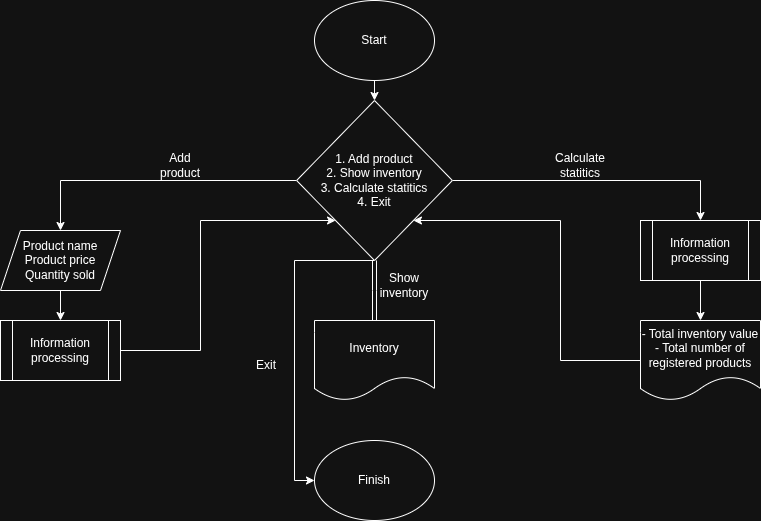

The diagram above was exported from draw.io. Its source (the exported page's mxGraphModel, read from the mxfile embedded in the PNG):
<mxGraphModel dx="1360" dy="793" grid="1" gridSize="10" guides="1" tooltips="1" connect="1" arrows="1" fold="1" page="1" pageScale="1" pageWidth="827" pageHeight="1169" math="0" shadow="0">
  <root>
    <mxCell id="0" />
    <mxCell id="1" parent="0" />
    <mxCell id="9o2UkPD4BxGxj6bQYyoE-10" edge="1" parent="1" source="sq0VOyUTtgsxnRyWvcHg-1" style="edgeStyle=orthogonalEdgeStyle;rounded=0;orthogonalLoop=1;jettySize=auto;html=1;" target="9o2UkPD4BxGxj6bQYyoE-9" value="">
      <mxGeometry relative="1" as="geometry" />
    </mxCell>
    <mxCell id="sq0VOyUTtgsxnRyWvcHg-1" parent="1" style="ellipse;whiteSpace=wrap;html=1;" value="Start" vertex="1">
      <mxGeometry height="80" width="120" x="354" as="geometry" />
    </mxCell>
    <mxCell id="9o2UkPD4BxGxj6bQYyoE-17" edge="1" parent="1" source="zxFgPjKWyuiwMiczYo2w-3" style="edgeStyle=orthogonalEdgeStyle;rounded=0;orthogonalLoop=1;jettySize=auto;html=1;exitX=0.5;exitY=1;exitDx=0;exitDy=0;" target="9o2UkPD4BxGxj6bQYyoE-14" value="">
      <mxGeometry relative="1" as="geometry">
        <mxPoint x="100" y="300" as="sourcePoint" />
      </mxGeometry>
    </mxCell>
    <mxCell id="9o2UkPD4BxGxj6bQYyoE-16" edge="1" parent="1" source="9o2UkPD4BxGxj6bQYyoE-9" style="edgeStyle=orthogonalEdgeStyle;rounded=0;orthogonalLoop=1;jettySize=auto;html=1;exitX=0;exitY=0.5;exitDx=0;exitDy=0;entryX=0.5;entryY=0;entryDx=0;entryDy=0;" target="zxFgPjKWyuiwMiczYo2w-3">
      <mxGeometry relative="1" as="geometry">
        <Array as="points">
          <mxPoint x="100" y="180" />
        </Array>
        <mxPoint x="100" y="220" as="targetPoint" />
      </mxGeometry>
    </mxCell>
    <mxCell id="9o2UkPD4BxGxj6bQYyoE-20" edge="1" parent="1" source="9o2UkPD4BxGxj6bQYyoE-9" style="edgeStyle=orthogonalEdgeStyle;shape=link;rounded=0;orthogonalLoop=1;jettySize=auto;html=1;" target="9o2UkPD4BxGxj6bQYyoE-19" value="">
      <mxGeometry relative="1" as="geometry" />
    </mxCell>
    <mxCell id="9o2UkPD4BxGxj6bQYyoE-26" edge="1" parent="1" source="9o2UkPD4BxGxj6bQYyoE-9" style="edgeStyle=orthogonalEdgeStyle;rounded=0;orthogonalLoop=1;jettySize=auto;html=1;exitX=1;exitY=0.5;exitDx=0;exitDy=0;entryX=0.5;entryY=0;entryDx=0;entryDy=0;" target="9o2UkPD4BxGxj6bQYyoE-24">
      <mxGeometry relative="1" as="geometry" />
    </mxCell>
    <mxCell id="zxFgPjKWyuiwMiczYo2w-6" edge="1" parent="1" source="9o2UkPD4BxGxj6bQYyoE-9" style="edgeStyle=orthogonalEdgeStyle;rounded=0;orthogonalLoop=1;jettySize=auto;html=1;exitX=0.5;exitY=1;exitDx=0;exitDy=0;entryX=0;entryY=0.5;entryDx=0;entryDy=0;" target="zxFgPjKWyuiwMiczYo2w-5">
      <mxGeometry relative="1" as="geometry">
        <Array as="points">
          <mxPoint x="334" y="260" />
          <mxPoint x="334" y="480" />
        </Array>
      </mxGeometry>
    </mxCell>
    <mxCell id="9o2UkPD4BxGxj6bQYyoE-9" parent="1" style="rhombus;whiteSpace=wrap;html=1;" value="&lt;div&gt;1. Add product&lt;/div&gt;&lt;div&gt;2. Show inventory&lt;/div&gt;&lt;div&gt;3. Calculate statitics&lt;/div&gt;&lt;div&gt;4. Exit&lt;/div&gt;" vertex="1">
      <mxGeometry height="160" width="155.73" x="336.13" y="100" as="geometry" />
    </mxCell>
    <mxCell id="9o2UkPD4BxGxj6bQYyoE-18" edge="1" parent="1" source="9o2UkPD4BxGxj6bQYyoE-14" style="edgeStyle=orthogonalEdgeStyle;rounded=0;orthogonalLoop=1;jettySize=auto;html=1;exitX=1;exitY=0.5;exitDx=0;exitDy=0;entryX=0;entryY=1;entryDx=0;entryDy=0;" target="9o2UkPD4BxGxj6bQYyoE-9">
      <mxGeometry relative="1" as="geometry">
        <Array as="points">
          <mxPoint x="240" y="350" />
          <mxPoint x="240" y="220" />
        </Array>
      </mxGeometry>
    </mxCell>
    <mxCell id="9o2UkPD4BxGxj6bQYyoE-14" parent="1" style="shape=process;whiteSpace=wrap;html=1;backgroundOutline=1;" value="Information processing" vertex="1">
      <mxGeometry height="60" width="120" x="40" y="320" as="geometry" />
    </mxCell>
    <mxCell id="9o2UkPD4BxGxj6bQYyoE-19" parent="1" style="shape=document;whiteSpace=wrap;html=1;boundedLbl=1;" value="Inventory" vertex="1">
      <mxGeometry height="80" width="120" x="354" y="320" as="geometry" />
    </mxCell>
    <mxCell id="9o2UkPD4BxGxj6bQYyoE-27" edge="1" parent="1" source="9o2UkPD4BxGxj6bQYyoE-23" style="edgeStyle=orthogonalEdgeStyle;rounded=0;orthogonalLoop=1;jettySize=auto;html=1;exitX=0;exitY=0.5;exitDx=0;exitDy=0;entryX=1;entryY=1;entryDx=0;entryDy=0;" target="9o2UkPD4BxGxj6bQYyoE-9">
      <mxGeometry relative="1" as="geometry">
        <Array as="points">
          <mxPoint x="600" y="360" />
          <mxPoint x="600" y="220" />
        </Array>
      </mxGeometry>
    </mxCell>
    <mxCell id="9o2UkPD4BxGxj6bQYyoE-23" parent="1" style="shape=document;whiteSpace=wrap;html=1;boundedLbl=1;" value="&lt;div&gt;- Total inventory value&lt;/div&gt;&lt;div&gt;- Total number of registered products&lt;/div&gt;" vertex="1">
      <mxGeometry height="80" width="120" x="680" y="320" as="geometry" />
    </mxCell>
    <mxCell id="9o2UkPD4BxGxj6bQYyoE-25" edge="1" parent="1" source="9o2UkPD4BxGxj6bQYyoE-24" style="edgeStyle=orthogonalEdgeStyle;rounded=0;orthogonalLoop=1;jettySize=auto;html=1;" target="9o2UkPD4BxGxj6bQYyoE-23" value="">
      <mxGeometry relative="1" as="geometry" />
    </mxCell>
    <mxCell id="9o2UkPD4BxGxj6bQYyoE-24" parent="1" style="shape=process;whiteSpace=wrap;html=1;backgroundOutline=1;" value="Information processing" vertex="1">
      <mxGeometry height="60" width="120" x="680" y="220" as="geometry" />
    </mxCell>
    <mxCell id="zxFgPjKWyuiwMiczYo2w-1" parent="1" style="text;html=1;whiteSpace=wrap;strokeColor=none;fillColor=none;align=center;verticalAlign=middle;rounded=0;" value="Add product" vertex="1">
      <mxGeometry height="30" width="60" x="190" y="150" as="geometry" />
    </mxCell>
    <mxCell id="zxFgPjKWyuiwMiczYo2w-2" parent="1" style="text;html=1;whiteSpace=wrap;strokeColor=none;fillColor=none;align=center;verticalAlign=middle;rounded=0;" value="Calculate statitics" vertex="1">
      <mxGeometry height="30" width="60" x="590" y="150" as="geometry" />
    </mxCell>
    <mxCell id="zxFgPjKWyuiwMiczYo2w-3" parent="1" style="shape=parallelogram;perimeter=parallelogramPerimeter;whiteSpace=wrap;html=1;fixedSize=1;" value="&lt;div&gt;Product name&lt;/div&gt;&lt;div&gt;Product price&lt;/div&gt;&lt;div&gt;Quantity sold&lt;/div&gt;" vertex="1">
      <mxGeometry height="60" width="120" x="40" y="230" as="geometry" />
    </mxCell>
    <mxCell id="zxFgPjKWyuiwMiczYo2w-4" parent="1" style="text;html=1;whiteSpace=wrap;strokeColor=none;fillColor=none;align=center;verticalAlign=middle;rounded=0;" value="Show inventory" vertex="1">
      <mxGeometry height="30" width="60" x="414" y="270" as="geometry" />
    </mxCell>
    <mxCell id="zxFgPjKWyuiwMiczYo2w-5" parent="1" style="ellipse;whiteSpace=wrap;html=1;" value="Finish" vertex="1">
      <mxGeometry height="80" width="120" x="354" y="440" as="geometry" />
    </mxCell>
    <mxCell id="zxFgPjKWyuiwMiczYo2w-7" parent="1" style="text;html=1;whiteSpace=wrap;strokeColor=none;fillColor=none;align=center;verticalAlign=middle;rounded=0;" value="Exit" vertex="1">
      <mxGeometry height="30" width="60" x="276.13" y="350" as="geometry" />
    </mxCell>
  </root>
</mxGraphModel>